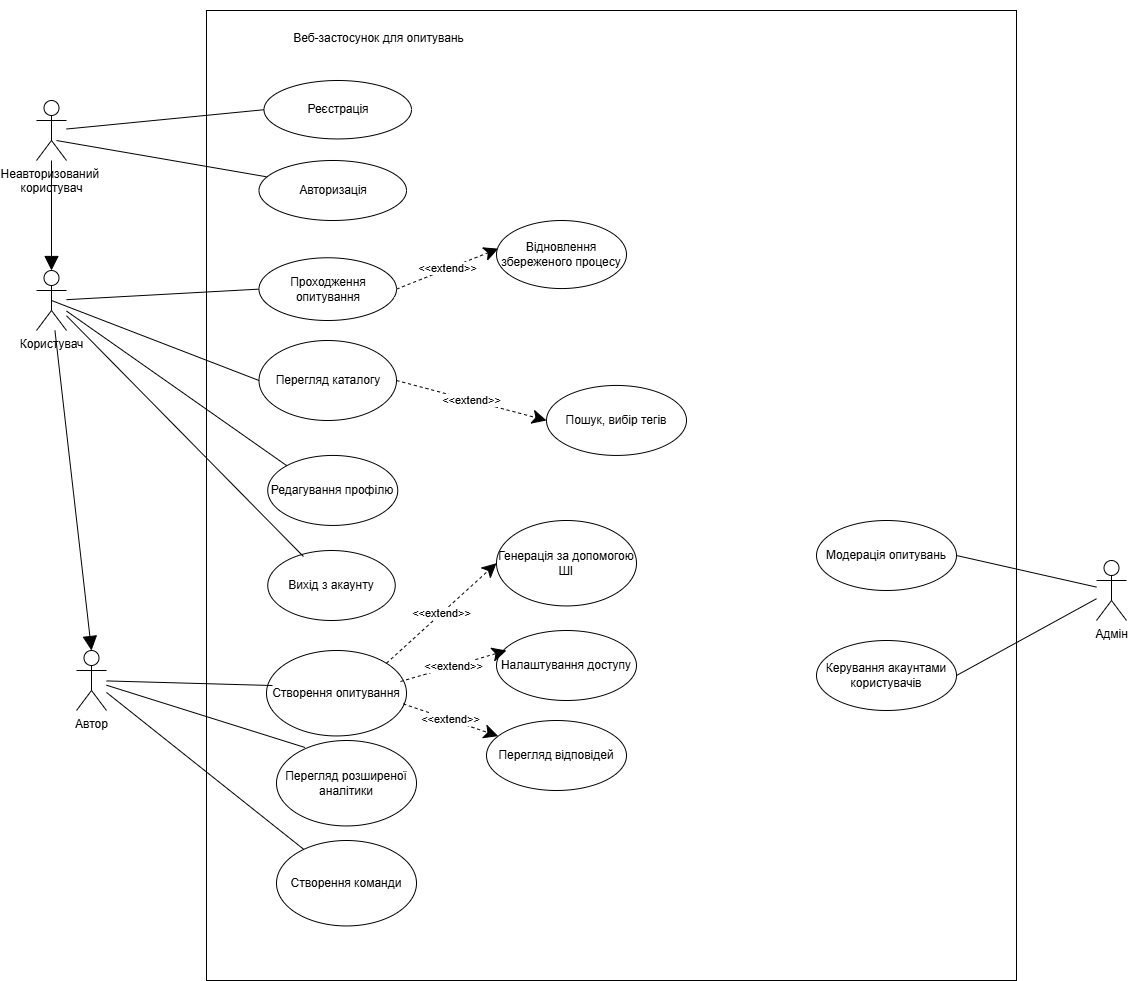

The diagram above was exported from draw.io. Its source (the exported page's mxGraphModel, read from the mxfile embedded in the PNG):
<mxGraphModel dx="2881" dy="1137" grid="1" gridSize="10" guides="1" tooltips="1" connect="1" arrows="1" fold="1" page="1" pageScale="1" pageWidth="827" pageHeight="1169" math="0" shadow="0">
  <root>
    <mxCell id="0" />
    <mxCell id="1" parent="0" />
    <mxCell id="wm_gNUy3oiw95FAxX3hc-1" parent="1" style="shape=umlActor;verticalLabelPosition=bottom;verticalAlign=top;html=1;" value="Неавторизований&amp;nbsp;&lt;div&gt;користувач&lt;/div&gt;" vertex="1">
      <mxGeometry height="60" width="30" x="-30" y="310" as="geometry" />
    </mxCell>
    <mxCell id="wm_gNUy3oiw95FAxX3hc-2" connectable="0" parent="1" style="group" value="" vertex="1">
      <mxGeometry height="980" width="810" x="140" y="210" as="geometry" />
    </mxCell>
    <mxCell id="wm_gNUy3oiw95FAxX3hc-3" parent="wm_gNUy3oiw95FAxX3hc-2" style="rounded=0;whiteSpace=wrap;html=1;strokeColor=light-dark(#000000,#000000);" value="" vertex="1">
      <mxGeometry height="970" width="810" y="10" as="geometry" />
    </mxCell>
    <mxCell id="wm_gNUy3oiw95FAxX3hc-4" parent="wm_gNUy3oiw95FAxX3hc-2" style="text;html=1;whiteSpace=wrap;strokeColor=none;fillColor=none;align=center;verticalAlign=middle;rounded=0;opacity=0;" value="Веб-застосунок для опитувань" vertex="1">
      <mxGeometry height="45.77922077922078" width="315" x="15" y="15.259740259740258" as="geometry" />
    </mxCell>
    <mxCell id="wm_gNUy3oiw95FAxX3hc-5" parent="wm_gNUy3oiw95FAxX3hc-2" style="ellipse;whiteSpace=wrap;html=1;" value="Реєстрація" vertex="1">
      <mxGeometry height="58.44" width="147.5" x="57.5" y="80" as="geometry" />
    </mxCell>
    <mxCell id="wm_gNUy3oiw95FAxX3hc-6" parent="wm_gNUy3oiw95FAxX3hc-2" style="ellipse;whiteSpace=wrap;html=1;" value="Авторизація" vertex="1">
      <mxGeometry height="60" width="147.5" x="52.5" y="160" as="geometry" />
    </mxCell>
    <mxCell id="wm_gNUy3oiw95FAxX3hc-7" parent="wm_gNUy3oiw95FAxX3hc-2" style="ellipse;whiteSpace=wrap;html=1;" value="Проходження опитування" vertex="1">
      <mxGeometry height="62.73" width="137.5" x="52.5" y="257.27" as="geometry" />
    </mxCell>
    <mxCell id="wm_gNUy3oiw95FAxX3hc-8" edge="1" parent="wm_gNUy3oiw95FAxX3hc-2" source="wm_gNUy3oiw95FAxX3hc-7" style="endArrow=classic;endSize=12;dashed=1;html=1;rounded=0;exitX=1;exitY=0.5;exitDx=0;exitDy=0;entryX=0.014;entryY=0.414;entryDx=0;entryDy=0;entryPerimeter=0;endFill=1;" target="wm_gNUy3oiw95FAxX3hc-9" value="&amp;lt;&amp;lt;extend&amp;gt;&amp;gt;">
      <mxGeometry relative="1" width="160" as="geometry">
        <mxPoint x="220" y="378.4415584415584" as="sourcePoint" />
        <mxPoint x="380" y="378.4415584415584" as="targetPoint" />
      </mxGeometry>
    </mxCell>
    <mxCell id="wm_gNUy3oiw95FAxX3hc-9" parent="wm_gNUy3oiw95FAxX3hc-2" style="ellipse;whiteSpace=wrap;html=1;" value="Відновлення збереженого процесу" vertex="1">
      <mxGeometry height="68.05" width="130" x="290" y="220" as="geometry" />
    </mxCell>
    <mxCell id="wm_gNUy3oiw95FAxX3hc-10" parent="wm_gNUy3oiw95FAxX3hc-2" style="ellipse;whiteSpace=wrap;html=1;" value="Створення опитування" vertex="1">
      <mxGeometry height="85.45454545454545" width="140" x="60" y="649.9964935064935" as="geometry" />
    </mxCell>
    <mxCell id="wm_gNUy3oiw95FAxX3hc-11" parent="wm_gNUy3oiw95FAxX3hc-2" style="ellipse;whiteSpace=wrap;html=1;" value="Генерація за допомогою ШІ" vertex="1">
      <mxGeometry height="85.45454545454545" width="140" x="290" y="519.995064935065" as="geometry" />
    </mxCell>
    <mxCell id="wm_gNUy3oiw95FAxX3hc-12" parent="wm_gNUy3oiw95FAxX3hc-2" style="ellipse;whiteSpace=wrap;html=1;" value="Редагування профілю" vertex="1">
      <mxGeometry height="70" width="130" x="61.25" y="454.94" as="geometry" />
    </mxCell>
    <mxCell id="wm_gNUy3oiw95FAxX3hc-13" parent="wm_gNUy3oiw95FAxX3hc-2" style="ellipse;whiteSpace=wrap;html=1;" value="Перегляд розширеної аналітики" vertex="1">
      <mxGeometry height="85.45454545454545" width="140" x="70" y="739.9996103896104" as="geometry" />
    </mxCell>
    <mxCell id="wm_gNUy3oiw95FAxX3hc-14" parent="wm_gNUy3oiw95FAxX3hc-2" style="ellipse;whiteSpace=wrap;html=1;" value="Перегляд каталогу" vertex="1">
      <mxGeometry height="80" width="137.5" x="52.5" y="340" as="geometry" />
    </mxCell>
    <mxCell id="wm_gNUy3oiw95FAxX3hc-15" parent="wm_gNUy3oiw95FAxX3hc-2" style="ellipse;whiteSpace=wrap;html=1;" value="Вихід з акаунту" vertex="1">
      <mxGeometry height="70" width="127.5" x="61.25" y="550" as="geometry" />
    </mxCell>
    <mxCell id="wm_gNUy3oiw95FAxX3hc-16" parent="wm_gNUy3oiw95FAxX3hc-2" style="ellipse;whiteSpace=wrap;html=1;" value="Налаштування доступу" vertex="1">
      <mxGeometry height="70" width="140" x="290" y="630" as="geometry" />
    </mxCell>
    <mxCell id="wm_gNUy3oiw95FAxX3hc-17" edge="1" parent="wm_gNUy3oiw95FAxX3hc-2" source="wm_gNUy3oiw95FAxX3hc-10" style="endArrow=classic;endSize=12;dashed=1;html=1;rounded=0;exitX=1;exitY=0;exitDx=0;exitDy=0;entryX=0;entryY=0.5;entryDx=0;entryDy=0;endFill=1;" target="wm_gNUy3oiw95FAxX3hc-11" value="&amp;lt;&amp;lt;extend&amp;gt;&amp;gt;">
      <mxGeometry relative="1" width="160" as="geometry">
        <mxPoint x="260" y="341" as="sourcePoint" />
        <mxPoint x="362" y="300" as="targetPoint" />
      </mxGeometry>
    </mxCell>
    <mxCell id="wm_gNUy3oiw95FAxX3hc-18" edge="1" parent="wm_gNUy3oiw95FAxX3hc-2" source="wm_gNUy3oiw95FAxX3hc-10" style="endArrow=classic;endSize=12;dashed=1;html=1;rounded=0;exitX=0.957;exitY=0.363;exitDx=0;exitDy=0;entryX=0.071;entryY=0.286;entryDx=0;entryDy=0;entryPerimeter=0;exitPerimeter=0;endFill=1;" target="wm_gNUy3oiw95FAxX3hc-16" value="&amp;lt;&amp;lt;extend&amp;gt;&amp;gt;">
      <mxGeometry relative="1" width="160" as="geometry">
        <mxPoint x="240" y="671" as="sourcePoint" />
        <mxPoint x="342" y="630" as="targetPoint" />
      </mxGeometry>
    </mxCell>
    <mxCell id="wm_gNUy3oiw95FAxX3hc-19" parent="wm_gNUy3oiw95FAxX3hc-2" style="ellipse;whiteSpace=wrap;html=1;" value="Пошук, вибір тегів" vertex="1">
      <mxGeometry height="70" width="140" x="340" y="384.94" as="geometry" />
    </mxCell>
    <mxCell id="wm_gNUy3oiw95FAxX3hc-20" edge="1" parent="wm_gNUy3oiw95FAxX3hc-2" source="wm_gNUy3oiw95FAxX3hc-14" style="endArrow=classic;endSize=12;dashed=1;html=1;rounded=0;exitX=1;exitY=0.5;exitDx=0;exitDy=0;entryX=0;entryY=0.5;entryDx=0;entryDy=0;endFill=1;" target="wm_gNUy3oiw95FAxX3hc-19" value="&amp;lt;&amp;lt;extend&amp;gt;&amp;gt;">
      <mxGeometry relative="1" width="160" as="geometry">
        <mxPoint x="300" y="511" as="sourcePoint" />
        <mxPoint x="402" y="470" as="targetPoint" />
      </mxGeometry>
    </mxCell>
    <mxCell id="wm_gNUy3oiw95FAxX3hc-21" parent="wm_gNUy3oiw95FAxX3hc-2" style="ellipse;whiteSpace=wrap;html=1;" value="Модерація опитувань" vertex="1">
      <mxGeometry height="70" width="140" x="610" y="520" as="geometry" />
    </mxCell>
    <mxCell id="wm_gNUy3oiw95FAxX3hc-22" parent="wm_gNUy3oiw95FAxX3hc-2" style="ellipse;whiteSpace=wrap;html=1;" value="Керування акаунтами користувачів" vertex="1">
      <mxGeometry height="70" width="140" x="610" y="640" as="geometry" />
    </mxCell>
    <mxCell id="wm_gNUy3oiw95FAxX3hc-23" parent="wm_gNUy3oiw95FAxX3hc-2" style="ellipse;whiteSpace=wrap;html=1;" value="Перегляд відповідей" vertex="1">
      <mxGeometry height="70" width="140" x="280" y="720" as="geometry" />
    </mxCell>
    <mxCell id="wm_gNUy3oiw95FAxX3hc-24" edge="1" parent="wm_gNUy3oiw95FAxX3hc-2" source="wm_gNUy3oiw95FAxX3hc-10" style="endArrow=classic;endSize=12;dashed=1;html=1;rounded=0;exitX=0.977;exitY=0.625;exitDx=0;exitDy=0;exitPerimeter=0;endFill=1;" target="wm_gNUy3oiw95FAxX3hc-23" value="&amp;lt;&amp;lt;extend&amp;gt;&amp;gt;">
      <mxGeometry relative="1" width="160" as="geometry">
        <mxPoint x="340" y="721" as="sourcePoint" />
        <mxPoint x="446" y="690" as="targetPoint" />
      </mxGeometry>
    </mxCell>
    <mxCell id="wm_gNUy3oiw95FAxX3hc-25" parent="wm_gNUy3oiw95FAxX3hc-2" style="ellipse;whiteSpace=wrap;html=1;" value="Створення команди" vertex="1">
      <mxGeometry height="85.45454545454545" width="140" x="70" y="840" as="geometry" />
    </mxCell>
    <mxCell id="wm_gNUy3oiw95FAxX3hc-26" parent="1" style="shape=umlActor;verticalLabelPosition=bottom;verticalAlign=top;html=1;" value="Користувач" vertex="1">
      <mxGeometry height="60" width="30" x="-30" y="480" as="geometry" />
    </mxCell>
    <mxCell id="wm_gNUy3oiw95FAxX3hc-27" parent="1" style="shape=umlActor;verticalLabelPosition=bottom;verticalAlign=top;html=1;" value="Автор" vertex="1">
      <mxGeometry height="60" width="30" x="10" y="860" as="geometry" />
    </mxCell>
    <mxCell id="wm_gNUy3oiw95FAxX3hc-28" parent="1" style="shape=umlActor;verticalLabelPosition=bottom;verticalAlign=top;html=1;" value="Адмін" vertex="1">
      <mxGeometry height="60" width="30" x="1030" y="770" as="geometry" />
    </mxCell>
    <mxCell id="wm_gNUy3oiw95FAxX3hc-29" edge="1" parent="1" source="wm_gNUy3oiw95FAxX3hc-1" style="endArrow=none;endFill=0;endSize=12;html=1;rounded=0;entryX=0;entryY=0.5;entryDx=0;entryDy=0;" target="wm_gNUy3oiw95FAxX3hc-5" value="">
      <mxGeometry relative="1" width="160" as="geometry">
        <mxPoint x="20" y="330" as="sourcePoint" />
        <mxPoint x="190" y="300" as="targetPoint" />
      </mxGeometry>
    </mxCell>
    <mxCell id="wm_gNUy3oiw95FAxX3hc-30" edge="1" parent="1" source="wm_gNUy3oiw95FAxX3hc-1" style="endArrow=none;endFill=0;endSize=12;html=1;rounded=0;entryX=0.05;entryY=0.271;entryDx=0;entryDy=0;entryPerimeter=0;exitX=0.667;exitY=0.667;exitDx=0;exitDy=0;exitPerimeter=0;" target="wm_gNUy3oiw95FAxX3hc-6" value="">
      <mxGeometry relative="1" width="160" as="geometry">
        <mxPoint x="15" y="360" as="sourcePoint" />
        <mxPoint x="195" y="380" as="targetPoint" />
      </mxGeometry>
    </mxCell>
    <mxCell id="wm_gNUy3oiw95FAxX3hc-31" edge="1" parent="1" source="wm_gNUy3oiw95FAxX3hc-1" style="endArrow=block;endFill=1;endSize=12;html=1;rounded=0;entryX=0.5;entryY=0;entryDx=0;entryDy=0;entryPerimeter=0;" target="wm_gNUy3oiw95FAxX3hc-26" value="">
      <mxGeometry relative="1" width="160" as="geometry">
        <mxPoint x="-20" y="410" as="sourcePoint" />
        <mxPoint x="410" y="410" as="targetPoint" />
      </mxGeometry>
    </mxCell>
    <mxCell id="wm_gNUy3oiw95FAxX3hc-32" edge="1" parent="1" source="wm_gNUy3oiw95FAxX3hc-26" style="endArrow=none;endFill=0;endSize=12;html=1;rounded=0;entryX=0;entryY=0.5;entryDx=0;entryDy=0;" target="wm_gNUy3oiw95FAxX3hc-7" value="">
      <mxGeometry relative="1" width="160" as="geometry">
        <mxPoint x="16" y="505.5" as="sourcePoint" />
        <mxPoint x="194" y="514.5" as="targetPoint" />
      </mxGeometry>
    </mxCell>
    <mxCell id="wm_gNUy3oiw95FAxX3hc-33" edge="1" parent="1" source="wm_gNUy3oiw95FAxX3hc-26" style="endArrow=block;endFill=1;endSize=12;html=1;rounded=0;entryX=0.5;entryY=0;entryDx=0;entryDy=0;entryPerimeter=0;" target="wm_gNUy3oiw95FAxX3hc-27" value="">
      <mxGeometry relative="1" width="160" as="geometry">
        <mxPoint x="-10" y="570" as="sourcePoint" />
        <mxPoint x="-190" y="650" as="targetPoint" />
      </mxGeometry>
    </mxCell>
    <mxCell id="wm_gNUy3oiw95FAxX3hc-34" edge="1" parent="1" source="wm_gNUy3oiw95FAxX3hc-26" style="endArrow=none;endFill=0;endSize=12;html=1;rounded=0;entryX=0;entryY=0;entryDx=0;entryDy=0;" target="wm_gNUy3oiw95FAxX3hc-12" value="">
      <mxGeometry relative="1" width="160" as="geometry">
        <mxPoint x="110" y="550" as="sourcePoint" />
        <mxPoint x="303" y="564" as="targetPoint" />
      </mxGeometry>
    </mxCell>
    <mxCell id="wm_gNUy3oiw95FAxX3hc-35" edge="1" parent="1" source="wm_gNUy3oiw95FAxX3hc-27" style="endArrow=none;endFill=0;endSize=12;html=1;rounded=0;entryX=0.043;entryY=0.41;entryDx=0;entryDy=0;entryPerimeter=0;" target="wm_gNUy3oiw95FAxX3hc-10" value="">
      <mxGeometry relative="1" width="160" as="geometry">
        <mxPoint x="10" y="1070" as="sourcePoint" />
        <mxPoint x="230" y="1224" as="targetPoint" />
      </mxGeometry>
    </mxCell>
    <mxCell id="wm_gNUy3oiw95FAxX3hc-36" edge="1" parent="1" source="wm_gNUy3oiw95FAxX3hc-26" style="endArrow=none;endFill=0;endSize=12;html=1;rounded=0;entryX=0;entryY=0.5;entryDx=0;entryDy=0;exitX=0.5;exitY=0.5;exitDx=0;exitDy=0;exitPerimeter=0;" target="wm_gNUy3oiw95FAxX3hc-14" value="">
      <mxGeometry relative="1" width="160" as="geometry">
        <mxPoint y="520" as="sourcePoint" />
        <mxPoint x="290" y="694" as="targetPoint" />
      </mxGeometry>
    </mxCell>
    <mxCell id="wm_gNUy3oiw95FAxX3hc-37" edge="1" parent="1" source="wm_gNUy3oiw95FAxX3hc-26" style="endArrow=none;endFill=0;endSize=12;html=1;rounded=0;entryX=0.28;entryY=0.086;entryDx=0;entryDy=0;entryPerimeter=0;" target="wm_gNUy3oiw95FAxX3hc-15" value="">
      <mxGeometry relative="1" width="160" as="geometry">
        <mxPoint x="10" y="664.94" as="sourcePoint" />
        <mxPoint x="230" y="818.94" as="targetPoint" />
      </mxGeometry>
    </mxCell>
    <mxCell id="wm_gNUy3oiw95FAxX3hc-38" edge="1" parent="1" source="wm_gNUy3oiw95FAxX3hc-27" style="endArrow=none;endFill=0;endSize=12;html=1;rounded=0;entryX=0.204;entryY=0.082;entryDx=0;entryDy=0;entryPerimeter=0;" target="wm_gNUy3oiw95FAxX3hc-13" value="">
      <mxGeometry relative="1" width="160" as="geometry">
        <mxPoint x="60" y="950" as="sourcePoint" />
        <mxPoint x="226" y="955" as="targetPoint" />
      </mxGeometry>
    </mxCell>
    <mxCell id="wm_gNUy3oiw95FAxX3hc-39" edge="1" parent="1" source="wm_gNUy3oiw95FAxX3hc-22" style="endArrow=none;endFill=0;endSize=12;html=1;rounded=0;exitX=1;exitY=0.5;exitDx=0;exitDy=0;" target="wm_gNUy3oiw95FAxX3hc-28" value="">
      <mxGeometry relative="1" width="160" as="geometry">
        <mxPoint x="926.5" y="860" as="sourcePoint" />
        <mxPoint x="1163.5" y="1101" as="targetPoint" />
      </mxGeometry>
    </mxCell>
    <mxCell id="wm_gNUy3oiw95FAxX3hc-40" edge="1" parent="1" source="wm_gNUy3oiw95FAxX3hc-21" style="endArrow=none;endFill=0;endSize=12;html=1;rounded=0;exitX=1;exitY=0.5;exitDx=0;exitDy=0;" target="wm_gNUy3oiw95FAxX3hc-28" value="">
      <mxGeometry relative="1" width="160" as="geometry">
        <mxPoint x="900" y="644.5" as="sourcePoint" />
        <mxPoint x="1137" y="885.5" as="targetPoint" />
      </mxGeometry>
    </mxCell>
    <mxCell id="wm_gNUy3oiw95FAxX3hc-41" edge="1" parent="1" source="wm_gNUy3oiw95FAxX3hc-27" style="endArrow=none;endFill=0;endSize=12;html=1;rounded=0;" target="wm_gNUy3oiw95FAxX3hc-25" value="">
      <mxGeometry relative="1" width="160" as="geometry">
        <mxPoint x="160" y="930" as="sourcePoint" />
        <mxPoint x="359" y="992" as="targetPoint" />
      </mxGeometry>
    </mxCell>
  </root>
</mxGraphModel>